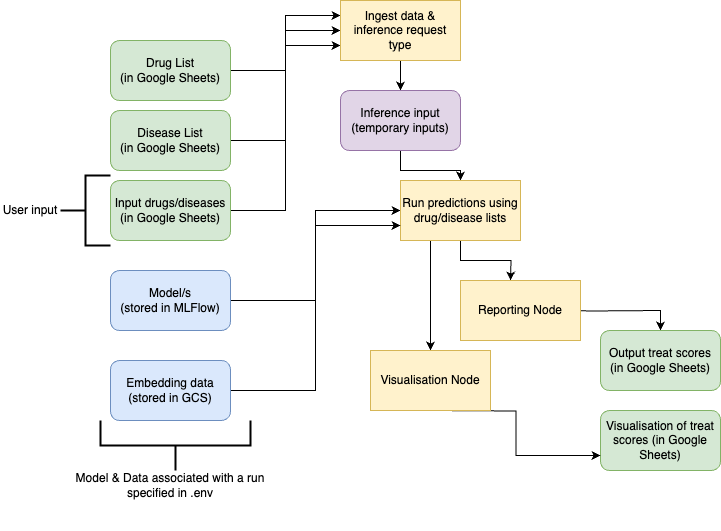

The diagram above was exported from draw.io. Its source (the exported page's mxGraphModel, read from the mxfile embedded in the PNG):
<mxGraphModel dx="1113" dy="789" grid="1" gridSize="10" guides="1" tooltips="1" connect="1" arrows="1" fold="1" page="1" pageScale="1" pageWidth="850" pageHeight="1100" math="0" shadow="0">
  <root>
    <mxCell id="0" />
    <mxCell id="1" parent="0" />
    <mxCell id="27f2PnanKFZgQaTt8z9E-24" style="edgeStyle=orthogonalEdgeStyle;rounded=0;orthogonalLoop=1;jettySize=auto;html=1;exitX=1;exitY=0.5;exitDx=0;exitDy=0;entryX=0;entryY=0.5;entryDx=0;entryDy=0;" edge="1" parent="1" source="27f2PnanKFZgQaTt8z9E-1" target="27f2PnanKFZgQaTt8z9E-16">
      <mxGeometry relative="1" as="geometry" />
    </mxCell>
    <mxCell id="27f2PnanKFZgQaTt8z9E-1" value="Model/s&lt;div&gt;(stored in MLFlow)&lt;/div&gt;" style="rounded=1;whiteSpace=wrap;html=1;fillColor=#dae8fc;strokeColor=#6c8ebf;" vertex="1" parent="1">
      <mxGeometry x="160" y="470" width="120" height="60" as="geometry" />
    </mxCell>
    <mxCell id="27f2PnanKFZgQaTt8z9E-12" style="edgeStyle=orthogonalEdgeStyle;rounded=0;orthogonalLoop=1;jettySize=auto;html=1;exitX=1;exitY=0.5;exitDx=0;exitDy=0;entryX=0;entryY=0.75;entryDx=0;entryDy=0;" edge="1" parent="1" source="27f2PnanKFZgQaTt8z9E-2" target="27f2PnanKFZgQaTt8z9E-9">
      <mxGeometry relative="1" as="geometry" />
    </mxCell>
    <mxCell id="27f2PnanKFZgQaTt8z9E-2" value="Drug List&lt;div&gt;(in Google Sheets)&lt;/div&gt;" style="rounded=1;whiteSpace=wrap;html=1;fillColor=#d5e8d4;strokeColor=#82b366;" vertex="1" parent="1">
      <mxGeometry x="160" y="240" width="120" height="60" as="geometry" />
    </mxCell>
    <mxCell id="27f2PnanKFZgQaTt8z9E-11" style="edgeStyle=orthogonalEdgeStyle;rounded=0;orthogonalLoop=1;jettySize=auto;html=1;exitX=1;exitY=0.5;exitDx=0;exitDy=0;entryX=0;entryY=0.25;entryDx=0;entryDy=0;" edge="1" parent="1" source="27f2PnanKFZgQaTt8z9E-4" target="27f2PnanKFZgQaTt8z9E-9">
      <mxGeometry relative="1" as="geometry" />
    </mxCell>
    <mxCell id="27f2PnanKFZgQaTt8z9E-4" value="Disease List&lt;div&gt;(in Google Sheets)&lt;/div&gt;" style="rounded=1;whiteSpace=wrap;html=1;fillColor=#d5e8d4;strokeColor=#82b366;" vertex="1" parent="1">
      <mxGeometry x="160" y="310" width="120" height="60" as="geometry" />
    </mxCell>
    <mxCell id="27f2PnanKFZgQaTt8z9E-10" style="edgeStyle=orthogonalEdgeStyle;rounded=0;orthogonalLoop=1;jettySize=auto;html=1;exitX=1;exitY=0.5;exitDx=0;exitDy=0;entryX=0;entryY=0.5;entryDx=0;entryDy=0;" edge="1" parent="1" source="27f2PnanKFZgQaTt8z9E-5" target="27f2PnanKFZgQaTt8z9E-9">
      <mxGeometry relative="1" as="geometry" />
    </mxCell>
    <mxCell id="27f2PnanKFZgQaTt8z9E-5" value="Input drugs/diseases (in Google Sheets)" style="rounded=1;whiteSpace=wrap;html=1;fillColor=#d5e8d4;strokeColor=#82b366;" vertex="1" parent="1">
      <mxGeometry x="160" y="380" width="120" height="60" as="geometry" />
    </mxCell>
    <mxCell id="27f2PnanKFZgQaTt8z9E-6" value="" style="strokeWidth=2;html=1;shape=mxgraph.flowchart.annotation_2;align=left;labelPosition=right;pointerEvents=1;" vertex="1" parent="1">
      <mxGeometry x="110" y="375" width="50" height="70" as="geometry" />
    </mxCell>
    <mxCell id="27f2PnanKFZgQaTt8z9E-7" value="User input" style="text;html=1;align=center;verticalAlign=middle;whiteSpace=wrap;rounded=0;" vertex="1" parent="1">
      <mxGeometry x="50" y="395" width="60" height="30" as="geometry" />
    </mxCell>
    <mxCell id="27f2PnanKFZgQaTt8z9E-13" style="edgeStyle=orthogonalEdgeStyle;rounded=0;orthogonalLoop=1;jettySize=auto;html=1;exitX=0.5;exitY=1;exitDx=0;exitDy=0;" edge="1" parent="1" source="27f2PnanKFZgQaTt8z9E-9">
      <mxGeometry relative="1" as="geometry">
        <mxPoint x="450" y="290" as="targetPoint" />
      </mxGeometry>
    </mxCell>
    <mxCell id="27f2PnanKFZgQaTt8z9E-9" value="Ingest data &amp;amp; inference request type" style="rounded=0;whiteSpace=wrap;html=1;fillColor=#fff2cc;strokeColor=#d6b656;" vertex="1" parent="1">
      <mxGeometry x="390" y="200" width="120" height="60" as="geometry" />
    </mxCell>
    <mxCell id="27f2PnanKFZgQaTt8z9E-17" style="edgeStyle=orthogonalEdgeStyle;rounded=0;orthogonalLoop=1;jettySize=auto;html=1;exitX=0.5;exitY=1;exitDx=0;exitDy=0;entryX=0.5;entryY=0;entryDx=0;entryDy=0;" edge="1" parent="1" source="27f2PnanKFZgQaTt8z9E-14" target="27f2PnanKFZgQaTt8z9E-16">
      <mxGeometry relative="1" as="geometry" />
    </mxCell>
    <mxCell id="27f2PnanKFZgQaTt8z9E-14" value="Inference input (temporary inputs)" style="rounded=1;whiteSpace=wrap;html=1;fillColor=#e1d5e7;strokeColor=#9673a6;" vertex="1" parent="1">
      <mxGeometry x="390" y="290" width="120" height="60" as="geometry" />
    </mxCell>
    <mxCell id="27f2PnanKFZgQaTt8z9E-22" style="edgeStyle=orthogonalEdgeStyle;rounded=0;orthogonalLoop=1;jettySize=auto;html=1;exitX=0.5;exitY=1;exitDx=0;exitDy=0;entryX=0.5;entryY=0;entryDx=0;entryDy=0;" edge="1" parent="1" source="27f2PnanKFZgQaTt8z9E-16">
      <mxGeometry relative="1" as="geometry">
        <mxPoint x="560" y="480" as="targetPoint" />
      </mxGeometry>
    </mxCell>
    <mxCell id="27f2PnanKFZgQaTt8z9E-30" style="edgeStyle=orthogonalEdgeStyle;rounded=0;orthogonalLoop=1;jettySize=auto;html=1;exitX=0.25;exitY=1;exitDx=0;exitDy=0;entryX=0.5;entryY=0;entryDx=0;entryDy=0;" edge="1" parent="1" source="27f2PnanKFZgQaTt8z9E-16">
      <mxGeometry relative="1" as="geometry">
        <mxPoint x="480" y="550" as="targetPoint" />
      </mxGeometry>
    </mxCell>
    <mxCell id="27f2PnanKFZgQaTt8z9E-16" value="Run predictions using drug/disease lists" style="rounded=0;whiteSpace=wrap;html=1;fillColor=#fff2cc;strokeColor=#d6b656;" vertex="1" parent="1">
      <mxGeometry x="450" y="380" width="120" height="60" as="geometry" />
    </mxCell>
    <mxCell id="27f2PnanKFZgQaTt8z9E-31" style="edgeStyle=orthogonalEdgeStyle;rounded=0;orthogonalLoop=1;jettySize=auto;html=1;exitX=1;exitY=0.5;exitDx=0;exitDy=0;" edge="1" parent="1" target="27f2PnanKFZgQaTt8z9E-23">
      <mxGeometry relative="1" as="geometry">
        <mxPoint x="620" y="510" as="sourcePoint" />
      </mxGeometry>
    </mxCell>
    <mxCell id="27f2PnanKFZgQaTt8z9E-23" value="Output treat scores (in Google Sheets)" style="rounded=1;whiteSpace=wrap;html=1;fillColor=#d5e8d4;strokeColor=#82b366;" vertex="1" parent="1">
      <mxGeometry x="650" y="530" width="120" height="60" as="geometry" />
    </mxCell>
    <mxCell id="27f2PnanKFZgQaTt8z9E-25" value="Visualisation of treat scores (in Google Sheets)" style="rounded=1;whiteSpace=wrap;html=1;fillColor=#d5e8d4;strokeColor=#82b366;" vertex="1" parent="1">
      <mxGeometry x="650" y="610" width="120" height="60" as="geometry" />
    </mxCell>
    <mxCell id="27f2PnanKFZgQaTt8z9E-29" style="edgeStyle=orthogonalEdgeStyle;rounded=0;orthogonalLoop=1;jettySize=auto;html=1;exitX=0.5;exitY=1;exitDx=0;exitDy=0;entryX=0;entryY=0.75;entryDx=0;entryDy=0;" edge="1" parent="1" target="27f2PnanKFZgQaTt8z9E-25">
      <mxGeometry relative="1" as="geometry">
        <mxPoint x="480" y="610" as="sourcePoint" />
      </mxGeometry>
    </mxCell>
    <mxCell id="27f2PnanKFZgQaTt8z9E-35" style="edgeStyle=orthogonalEdgeStyle;rounded=0;orthogonalLoop=1;jettySize=auto;html=1;exitX=1;exitY=0.5;exitDx=0;exitDy=0;entryX=0;entryY=0.75;entryDx=0;entryDy=0;" edge="1" parent="1" source="27f2PnanKFZgQaTt8z9E-32" target="27f2PnanKFZgQaTt8z9E-16">
      <mxGeometry relative="1" as="geometry" />
    </mxCell>
    <mxCell id="27f2PnanKFZgQaTt8z9E-32" value="Embedding data (stored in GCS)" style="rounded=1;whiteSpace=wrap;html=1;fillColor=#dae8fc;strokeColor=#6c8ebf;" vertex="1" parent="1">
      <mxGeometry x="160" y="560" width="120" height="60" as="geometry" />
    </mxCell>
    <mxCell id="27f2PnanKFZgQaTt8z9E-33" value="Reporting Node" style="rounded=0;whiteSpace=wrap;html=1;fillColor=#fff2cc;strokeColor=#d6b656;" vertex="1" parent="1">
      <mxGeometry x="510" y="480" width="120" height="60" as="geometry" />
    </mxCell>
    <mxCell id="27f2PnanKFZgQaTt8z9E-34" value="Visualisation Node" style="rounded=0;whiteSpace=wrap;html=1;fillColor=#fff2cc;strokeColor=#d6b656;" vertex="1" parent="1">
      <mxGeometry x="420" y="550" width="120" height="60" as="geometry" />
    </mxCell>
    <mxCell id="27f2PnanKFZgQaTt8z9E-36" value="Model &amp;amp; Data associated with a run specified in .env" style="text;html=1;align=center;verticalAlign=middle;whiteSpace=wrap;rounded=0;" vertex="1" parent="1">
      <mxGeometry x="110" y="640" width="220" height="90" as="geometry" />
    </mxCell>
    <mxCell id="27f2PnanKFZgQaTt8z9E-37" value="" style="strokeWidth=2;html=1;shape=mxgraph.flowchart.annotation_2;align=left;labelPosition=right;pointerEvents=1;rotation=-90;" vertex="1" parent="1">
      <mxGeometry x="200" y="570" width="50" height="150" as="geometry" />
    </mxCell>
  </root>
</mxGraphModel>